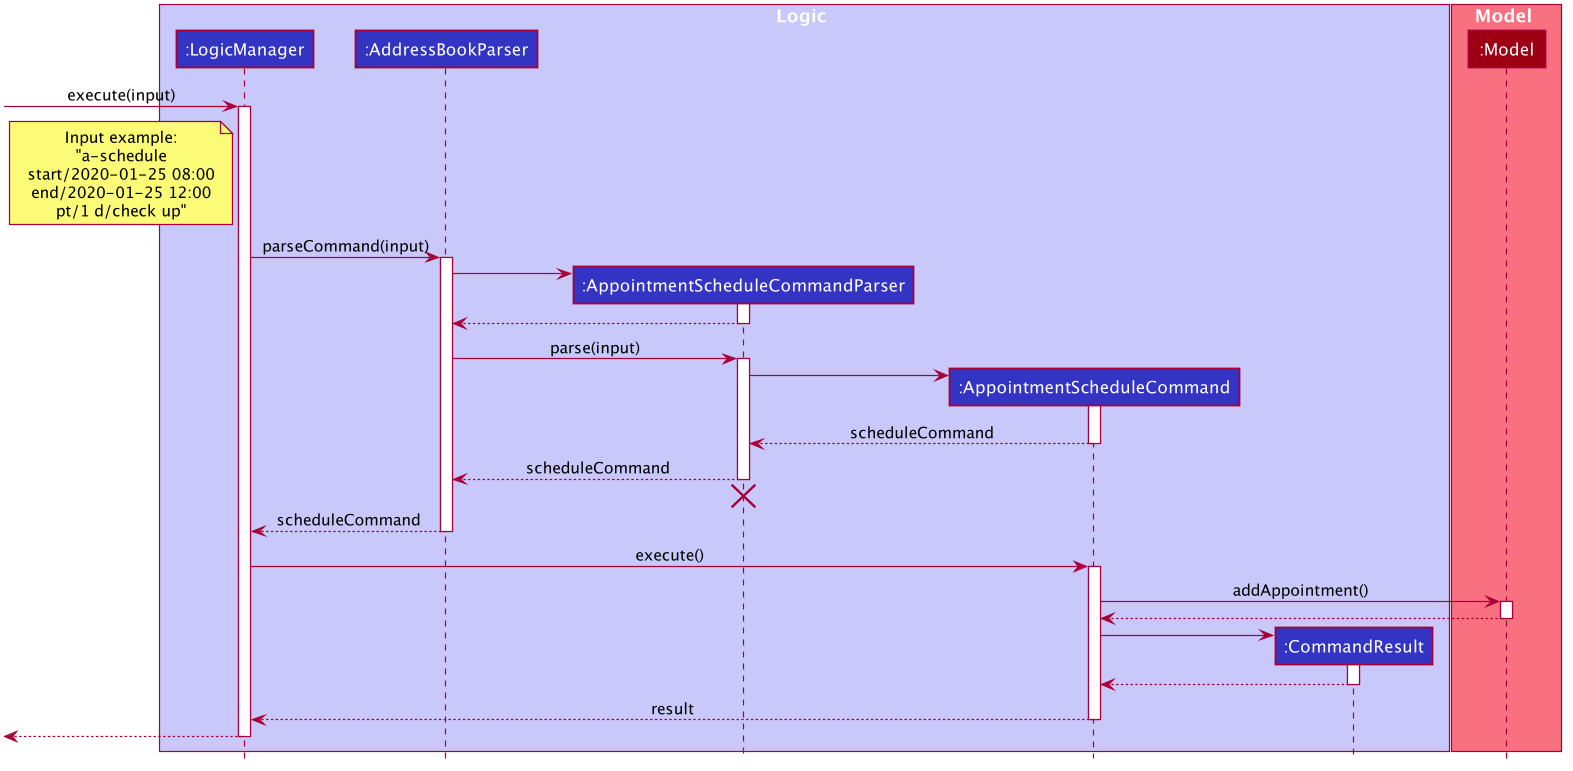

The diagram above was rendered by PlantUML. Its source (embedded in the PNG):
@startuml








skinparam BackgroundColor #FFFFFFF

skinparam Shadowing false

skinparam Class {
    FontColor #FFFFFF
    BorderThickness 1
    BorderColor #FFFFFF
    StereotypeFontColor #FFFFFF
    FontName Arial
}

skinparam Actor {
    BorderColor #000000
    Color #000000
    FontName Arial
}

skinparam Sequence {
    MessageAlign center
    BoxFontSize 15
    BoxPadding 0
    BoxFontColor #FFFFFF
    FontName Arial
}

skinparam Participant {
    FontColor #FFFFFFF
    Padding 20
}

skinparam MinClassWidth 50
skinparam ParticipantPadding 10
skinparam Shadowing false
skinparam DefaultTextAlignment center
skinparam packageStyle Rectangle

hide footbox
hide members
hide circle

box Logic #C8C8FA
participant ":LogicManager" as LogicManager #3333C4
participant ":AddressBookParser" as AddressBookParser #3333C4
participant ":AppointmentScheduleCommandParser" as AppointmentScheduleCommandParser #3333C4
participant ":AppointmentScheduleCommand" as AppointmentScheduleCommand #3333C4
participant ":CommandResult" as CommandResult #3333C4
end box

box Model #F97181
participant ":Model" as Model #9D0012
end box

[-> LogicManager : execute(input)
note left of LogicManager: Input example:\n"a-schedule\nstart/2020-01-25 08:00\nend/2020-01-25 12:00\npt/1 d/check up"
activate LogicManager

LogicManager -> AddressBookParser : parseCommand(input)
activate AddressBookParser

create AppointmentScheduleCommandParser
AddressBookParser -> AppointmentScheduleCommandParser
activate AppointmentScheduleCommandParser

AppointmentScheduleCommandParser --> AddressBookParser
deactivate AppointmentScheduleCommandParser

AddressBookParser -> AppointmentScheduleCommandParser : parse(input)
activate AppointmentScheduleCommandParser

create AppointmentScheduleCommand
AppointmentScheduleCommandParser -> AppointmentScheduleCommand
activate AppointmentScheduleCommand

AppointmentScheduleCommand --> AppointmentScheduleCommandParser : scheduleCommand
deactivate AppointmentScheduleCommand

AppointmentScheduleCommandParser --> AddressBookParser : scheduleCommand
deactivate AppointmentScheduleCommandParser
AppointmentScheduleCommandParser -[hidden]-> AddressBookParser
destroy AppointmentScheduleCommandParser

AddressBookParser --> LogicManager : scheduleCommand
deactivate AddressBookParser

LogicManager -> AppointmentScheduleCommand : execute()
activate AppointmentScheduleCommand

AppointmentScheduleCommand -> Model : addAppointment()
activate Model

Model --> AppointmentScheduleCommand
deactivate Model

create CommandResult
AppointmentScheduleCommand -> CommandResult
activate CommandResult

CommandResult --> AppointmentScheduleCommand
deactivate CommandResult

AppointmentScheduleCommand --> LogicManager : result
deactivate AppointmentScheduleCommand

[<--LogicManager
deactivate LogicManager
@enduml